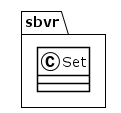

The diagram above was rendered by PlantUML. Its source (embedded in the PNG):
@startuml
!theme plain
package sbvr {
class Set {
}
}
@enduml